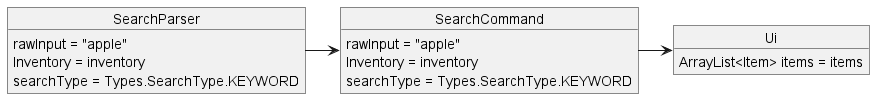

The diagram above was rendered by PlantUML. Its source (embedded in the PNG):
@startuml
'https://plantuml.com/object-diagram

object SearchParser{
    rawInput = "apple"
    Inventory = inventory
    searchType = Types.SearchType.KEYWORD
}

object SearchCommand{
    rawInput = "apple"
    Inventory = inventory
    searchType = Types.SearchType.KEYWORD
}

object Ui{
    ArrayList<Item> items = items
}

SearchParser -> SearchCommand
SearchCommand -> Ui

@enduml